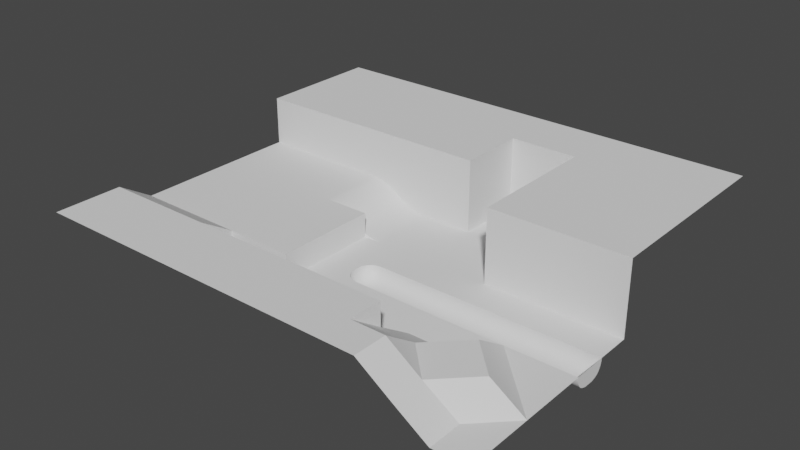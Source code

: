 # Source: TestArea.blend  (saved by Blender 3.6.13; exported with 4.5.12 LTS)
import bpy
from mathutils import Matrix  # noqa: F401  (used for matrix-valued properties, if any)

bpy.ops.wm.read_factory_settings(use_empty=True)
scene = bpy.context.scene
scene.name = 'Scene'

# ---- collections
col_collection = bpy.data.collections.new('Collection'); scene.collection.children.link(col_collection)

# ---- node groups
ng_auto_smooth = bpy.data.node_groups.new('Auto Smooth', 'GeometryNodeTree')
_s = ng_auto_smooth.interface.new_socket(name='Geometry', in_out='OUTPUT', socket_type='NodeSocketGeometry')
_s = ng_auto_smooth.interface.new_socket(name='Geometry', in_out='INPUT', socket_type='NodeSocketGeometry')
_s = ng_auto_smooth.interface.new_socket(name='Angle', in_out='INPUT', socket_type='NodeSocketFloat')
_s.subtype = 'ANGLE'
_s.min_value = 0.0
_s.max_value = 3.142
ng_auto_smooth.is_modifier = True
_N = ng_auto_smooth.nodes; _L = ng_auto_smooth.links
n0 = _N.new('NodeGroupOutput'); n0.name = 'Group Output'; n0.location = (480, -100)
n1 = _N.new('NodeGroupInput'); n1.name = 'Group Input'; n1.location = (-420, -300)
n2 = _N.new('NodeGroupInput'); n2.name = 'Group Input.001'; n2.location = (-60, -100)
n3 = _N.new('GeometryNodeSetShadeSmooth'); n3.name = 'Set Shade Smooth'; n3.location = (120, -100)
n3.domain = 'EDGE'
n4 = _N.new('GeometryNodeSetShadeSmooth'); n4.name = 'Set Shade Smooth.001'; n4.location = (300, -100)
n5 = _N.new('GeometryNodeInputMeshEdgeAngle'); n5.name = 'Edge Angle'; n5.location = (-420, -220)
n6 = _N.new('GeometryNodeInputEdgeSmooth'); n6.name = 'Is Edge Smooth'; n6.location = (-60, -160)
n7 = _N.new('GeometryNodeInputShadeSmooth'); n7.name = 'Is Face Smooth'; n7.location = (-240, -340)
n8 = _N.new('FunctionNodeBooleanMath'); n8.name = 'Boolean Math'; n8.location = (-60, -220)
n9 = _N.new('FunctionNodeCompare'); n9.name = 'Compare'; n9.location = (-240, -180)
n9.operation = 'LESS_EQUAL'
_L.new(n5.outputs[0], n9.inputs[0])
_L.new(n4.outputs[0], n0.inputs[0])
_L.new(n1.outputs[1], n9.inputs[1])
_L.new(n9.outputs[0], n8.inputs[0])
_L.new(n7.outputs[0], n8.inputs[1])
_L.new(n2.outputs[0], n3.inputs[0])
_L.new(n6.outputs[0], n3.inputs[1])
_L.new(n3.outputs[0], n4.inputs[0])
_L.new(n8.outputs[0], n3.inputs[2])
n0.is_active_output = True

# ---- world
world_world = bpy.data.worlds.new('World'); scene.world = world_world
world_world.use_nodes = True; world_world.node_tree.nodes.clear()
_N = world_world.node_tree.nodes; _L = world_world.node_tree.links
n0 = _N.new('ShaderNodeOutputWorld'); n0.name = 'World Output'; n0.location = (300, 300)
n1 = _N.new('ShaderNodeBackground'); n1.name = 'Background'; n1.location = (10, 300)
n1.inputs[0].default_value = (0.05088, 0.05088, 0.05088, 1.0)
_L.new(n1.outputs[0], n0.inputs[0])
n0.is_active_output = True
world_world.color = (0.05088, 0.05088, 0.05088)
world_world.use_sun_shadow = False
world_world.sun_shadow_jitter_overblur = 0.0

# ---- meshes
me_grid = bpy.data.meshes.new('Grid')
me_grid.from_pydata([(0.6, -1.2, 0.2698), (0.8, -1.2, 0.1321), (1.0, -1.2, 0.0), (1.2, -1.2, 0.0), (-0.6, -0.4, 0.1433), (-0.8, -0.4, 0.1433), (-0.4, -0.6, 0.1433), (-0.8, -0.6, 0.1433), (-0.6, -0.6, 0.1433), (0.6, -1.0, 0.2698), (0.8, -1.0, 0.1321), (1.0, -1.0, 0.0), (1.2, -1.0, 0.0), (-0.8, -0.8, 0.0), (-0.6, -0.8, 0.0), (-0.4, -0.8, 0.0), (-0.2, -0.8, 0.0), (0.0, -0.8, 0.0), (0.2, -0.8, 0.0), (0.4, -0.8, 0.1321), (0.6, -0.8, 0.1321), (0.8, -0.8, 0.1321), (1.0, -0.8, 0.1321), (1.2, -0.8, 0.0), (-0.8, -0.6, 0.0), (-0.6, -0.6, 0.0), (-0.4, -0.6, 0.0), (-0.2, -0.6, 0.0), (0.0, -0.6, 0.0), (0.2, -0.6, 0.0), (0.4, -0.6, 0.0), (0.6, -0.6, 0.0), (0.8, -0.6, 0.1321), (1.0, -0.6, 0.0), (1.2, -0.6, 0.0), (-0.8, 0.4, 0.4305), (-0.4, -0.4, 0.0), (0.0, -0.4, 0.0), (0.2, -0.4, 0.0), (0.4, -0.4, 0.0), (0.6, -0.4, 0.0), (0.8, -0.4, 0.0), (1.0, -0.4, 0.0), (1.2, -0.4, 0.0), (-0.6, 0.4, 0.4305), (-0.4, -0.2, 0.0), (0.0, -0.2, 0.0), (0.2, -0.2, 0.0), (0.4, -0.2, 0.0), (0.6, -0.2, 0.0), (0.8, -0.2, 0.0), (1.0, -0.2, 0.0), (1.2, -0.2, 0.0), (-0.8, 5.96e-08, 0.1433), (-0.2, 5.96e-08, 0.0), (0.0, 5.96e-08, 0.0), (0.2, 5.96e-08, 0.0), (0.4, 5.96e-08, 0.0), (0.6, 5.96e-08, 0.0), (0.8, 5.96e-08, 0.0), (1.0, 5.96e-08, 0.0), (1.2, 5.96e-08, 0.0), (-0.8, 0.2, 0.1433), (-0.2, 0.2, 0.0), (0.0, 0.2, 0.0), (0.2, 0.2, 0.0), (0.4, 0.2, 0.0), (-0.8, 0.4, 0.1433), (-0.2, 0.4, 0.0), (0.0, 0.4, 0.0), (0.2, 0.4, 0.0), (0.4, 0.4, 0.0), (0.0, 0.6, 0.0), (0.2, 0.6, 0.0), (0.4, 0.6, 0.0), (0.0, 0.8, 0.0), (0.2, 0.8, 0.0), (0.4, 0.8, 0.0), (-0.8, -1.0, 0.2698), (-0.8, -1.2, 0.2698), (-0.6, -1.2, 0.2698), (-0.6, -1.0, 0.2698), (-0.4, -1.2, 0.2698), (-0.4, -1.0, 0.2698), (-0.2, -1.2, 0.2698), (-0.2, -1.0, 0.2698), (0.0, -1.2, 0.2698), (0.0, -1.0, 0.2698), (0.2, -1.2, 0.2698), (0.2, -1.0, 0.2698), (0.4, -1.2, 0.2698), (0.4, -1.0, 0.2698), (-0.8, -0.8, 0.2698), (-0.6, -0.8, 0.2698), (-0.4, -0.8, 0.2698), (-0.2, -0.8, 0.2698), (0.0, -0.8, 0.2698), (0.2, -0.8, 0.2698), (0.4, -0.8, 0.2698), (-0.4, -0.4, 0.1433), (-0.8, -0.2, 0.1433), (-0.6, -0.2, 0.1433), (-0.4, -0.2, 0.1433), (-0.6754, 5.96e-08, 0.1433), (-0.6, 5.96e-08, 0.1433), (-0.4, 5.96e-08, 0.1433), (-0.4, 0.4, 0.4305), (-0.2, 0.4, 0.4305), (0.0, 0.4, 0.4305), (-0.8, 0.6, 0.4305), (-0.6, 0.6, 0.4305), (-0.4, 0.6, 0.4305), (-0.2, 0.6, 0.4305), (0.0, 0.6, 0.4305), (-0.8, 0.8, 0.4305), (-0.6, 0.8, 0.4305), (-0.4, 0.8, 0.4305), (-0.2, 0.8, 0.4305), (0.0, 0.8, 0.4305), (0.6, 5.96e-08, 0.4305), (0.4, 5.96e-08, 0.4305), (0.8, 5.96e-08, 0.4305), (1.0, 5.96e-08, 0.4305), (1.2, 5.96e-08, 0.4305), (0.4, 0.2, 0.4305), (0.6, 0.2, 0.4305), (0.8, 0.2, 0.4305), (1.0, 0.2, 0.4305), (1.2, 0.2, 0.4305), (0.4, 0.4, 0.4305), (0.6, 0.4, 0.4305), (0.8, 0.4, 0.4305), (1.0, 0.4, 0.4305), (1.2, 0.4, 0.4305), (0.4, 0.6, 0.4305), (0.6, 0.6, 0.4305), (0.8, 0.6, 0.4305), (1.0, 0.6, 0.4305), (1.2, 0.6, 0.4305), (0.4, 0.8, 0.4305), (0.6, 0.8, 0.4305), (0.8, 0.8, 0.4305), (1.0, 0.8, 0.4305), (1.2, 0.8, 0.4305), (1.2, -0.3269, -0.08853), (1.2, -0.4, -0.0154), (1.0, -0.3269, -0.08853), (1.0, -0.4, -0.0154), (0.8, -0.3269, -0.08853), (0.8, -0.4, -0.0154), (0.6, -0.3269, -0.08853), (0.6, -0.4, -0.0154), (0.4, -0.3269, -0.08853), (0.4, -0.4, -0.0154), (0.2, -0.3269, -0.08853), (0.2, -0.4, -0.0154), (0.0, -0.3269, -0.08853), (0.0, -0.4, -0.0154), (0.0, -0.2731, -0.08853), (0.0, -0.2, -0.0154), (0.2, -0.2731, -0.08853), (0.2, -0.2, -0.0154), (0.4, -0.2731, -0.08853), (0.4, -0.2, -0.0154), (0.6, -0.2731, -0.08853), (0.6, -0.2, -0.0154), (0.8, -0.2731, -0.08853), (0.8, -0.2, -0.0154), (1.0, -0.2731, -0.08853), (1.0, -0.2, -0.0154), (1.2, -0.2, -0.0154), (1.2, -0.2731, -0.08853), (-0.1138, -0.4, 0.0), (-0.2, -0.3138, 0.0), (-0.133, -0.3978, 0.0), (-0.1512, -0.3915, 0.0), (-0.1675, -0.3812, 0.0), (-0.1812, -0.3675, 0.0), (-0.1915, -0.3512, 0.0), (-0.1978, -0.333, 0.0), (-0.2, -0.2862, 0.0), (-0.1138, -0.2, 0.0), (-0.1978, -0.267, 0.0), (-0.1915, -0.2488, 0.0), (-0.1812, -0.2325, 0.0), (-0.1675, -0.2188, 0.0), (-0.1512, -0.2085, 0.0), (-0.133, -0.2022, 0.0), (-0.07217, -0.2731, -0.08853), (-0.1269, -0.2963, -0.08853), (-0.08434, -0.2737, -0.08853), (-0.0959, -0.2754, -0.08853), (-0.1063, -0.2782, -0.08853), (-0.1149, -0.2819, -0.08853), (-0.1214, -0.2862, -0.08853), (-0.1255, -0.2911, -0.08853), (-0.1138, -0.2, -0.0154), (-0.2, -0.2862, -0.0154), (-0.133, -0.2022, -0.0154), (-0.1512, -0.2085, -0.0154), (-0.1675, -0.2188, -0.0154), (-0.1812, -0.2325, -0.0154), (-0.1915, -0.2488, -0.0154), (-0.1978, -0.267, -0.0154), (-0.1269, -0.3037, -0.08853), (-0.07217, -0.3269, -0.08853), (-0.1255, -0.3089, -0.08853), (-0.1214, -0.3138, -0.08853), (-0.1149, -0.3181, -0.08853), (-0.1063, -0.3218, -0.08853), (-0.0959, -0.3246, -0.08853), (-0.08434, -0.3263, -0.08853), (-0.2, -0.3138, -0.0154), (-0.1138, -0.4, -0.0154), (-0.1978, -0.333, -0.0154), (-0.1915, -0.3512, -0.0154), (-0.1812, -0.3675, -0.0154), (-0.1675, -0.3812, -0.0154), (-0.1512, -0.3915, -0.0154), (-0.133, -0.3978, -0.0154), (-0.5246, 5.96e-08, 0.08928), (-0.5433, 5.96e-08, 0.1013), (-0.5648, 5.96e-08, 0.1127), (-0.5881, 5.96e-08, 0.1229), (-0.6119, 5.96e-08, 0.1315), (-0.6352, 5.96e-08, 0.1379), (-0.6567, 5.96e-08, 0.1419), (-0.5246, 0.2, 0.08928), (-0.6754, 0.2, 0.1433), (-0.5433, 0.2, 0.1013), (-0.5648, 0.2, 0.1127), (-0.5881, 0.2, 0.1229), (-0.6119, 0.2, 0.1315), (-0.6352, 0.2, 0.1379), (-0.6567, 0.2, 0.1419), (-0.6754, 0.4, 0.1433), (-0.5246, 0.4, 0.08928), (-0.6567, 0.4, 0.1419), (-0.6352, 0.4, 0.1379), (-0.6119, 0.4, 0.1315), (-0.5881, 0.4, 0.1229), (-0.5648, 0.4, 0.1127), (-0.5433, 0.4, 0.1013), (-0.2941, 5.96e-08, 0.0), (-0.466, 5.96e-08, 0.04728), (-0.4017, 5.96e-08, 0.0178), (-0.4, 5.96e-08, 0.0), (-0.3193, 5.96e-08, 0.001185), (-0.3466, 5.96e-08, 0.004682), (-0.3745, 5.96e-08, 0.01032), (-0.4269, 5.96e-08, 0.02677), (-0.4487, 5.96e-08, 0.03676), (-0.2941, 0.2, 0.0), (-0.466, 0.2, 0.04728), (-0.3193, 0.2, 0.001185), (-0.3466, 0.2, 0.004682), (-0.3745, 0.2, 0.01032), (-0.4017, 0.2, 0.0178), (-0.4269, 0.2, 0.02677), (-0.4487, 0.2, 0.03676), (-0.466, 0.4, 0.04728), (-0.2941, 0.4, 0.0), (-0.4487, 0.4, 0.03676), (-0.4269, 0.4, 0.02677), (-0.4017, 0.4, 0.0178), (-0.3745, 0.4, 0.01032), (-0.3466, 0.4, 0.004682), (-0.3193, 0.4, 0.001185), (-0.2, -0.2, 0.0), (-0.2, -0.4, 0.0), (-0.8, 1.144, 0.4305), (-0.6, 1.144, 0.4305), (-0.4, 1.144, 0.4305), (-0.2, 1.144, 0.4305), (0.0, 1.144, 0.4305), (0.4, 1.144, 0.4305), (0.6, 1.144, 0.4305), (0.8, 1.144, 0.4305), (1.0, 1.144, 0.4305), (1.2, 1.144, 0.4305), (-1.46, 0.4, 0.4305), (-1.46, 0.6, 0.4305), (-1.46, 0.8, 0.4305), (-1.46, 1.144, 0.4305), (-1.46, 0.4, 0.1433), (-1.46, -0.6, 0.1433), (-1.46, -1.0, 0.2698), (-1.46, -1.2, 0.2698), (-1.46, -0.8, 0.2698), (-0.8, -0.8, 0.1433), (1.2, -0.3817, -0.0605), (1.2, -0.3933, -0.0403), (1.0, -0.3817, -0.0605), (1.0, -0.3933, -0.0403), (0.8, -0.3817, -0.0605), (0.8, -0.3933, -0.0403), (0.6, -0.3817, -0.0605), (0.6, -0.3933, -0.0403), (0.4, -0.3817, -0.0605), (0.4, -0.3933, -0.0403), (0.2, -0.3817, -0.0605), (0.2, -0.3933, -0.0403), (0.0, -0.3817, -0.0605), (0.0, -0.3933, -0.0403), (0.0, -0.2067, -0.0403), (0.0, -0.2183, -0.0605), (0.2, -0.2183, -0.0605), (0.2, -0.2067, -0.0403), (0.4, -0.2183, -0.0605), (0.4, -0.2067, -0.0403), (0.6, -0.2183, -0.0605), (0.6, -0.2067, -0.0403), (0.8, -0.2183, -0.0605), (0.8, -0.2067, -0.0403), (1.0, -0.2183, -0.0605), (1.0, -0.2067, -0.0403), (1.2, -0.2067, -0.0403), (1.2, -0.2183, -0.0605), (-0.1033, -0.2183, -0.0605), (-0.11, -0.2067, -0.0403), (-0.1933, -0.2871, -0.0403), (-0.1817, -0.2887, -0.0605), (-0.1285, -0.2087, -0.0403), (-0.1208, -0.2201, -0.0605), (-0.1461, -0.2146, -0.0403), (-0.1373, -0.2253, -0.0605), (-0.1619, -0.2242, -0.0403), (-0.1522, -0.2337, -0.0605), (-0.1751, -0.237, -0.0403), (-0.1646, -0.2448, -0.0605), (-0.1851, -0.2522, -0.0403), (-0.1739, -0.2582, -0.0605), (-0.1912, -0.2692, -0.0403), (-0.1797, -0.2731, -0.0605), (-0.1817, -0.3113, -0.0605), (-0.1933, -0.3129, -0.0403), (-0.11, -0.3933, -0.0403), (-0.1033, -0.3817, -0.0605), (-0.1797, -0.3269, -0.0605), (-0.1912, -0.3308, -0.0403), (-0.1739, -0.3418, -0.0605), (-0.1851, -0.3478, -0.0403), (-0.1646, -0.3552, -0.0605), (-0.1751, -0.363, -0.0403), (-0.1522, -0.3663, -0.0605), (-0.1619, -0.3758, -0.0403), (-0.1373, -0.3747, -0.0605), (-0.1461, -0.3854, -0.0403), (-0.1208, -0.3799, -0.0605), (-0.1285, -0.3913, -0.0403), (1.2, -0.351, -0.08206), (1.2, -0.3696, -0.07253), (1.0, -0.351, -0.08206), (1.0, -0.3696, -0.07253), (0.8, -0.351, -0.08206), (0.8, -0.3696, -0.07253), (0.6, -0.351, -0.08206), (0.6, -0.3696, -0.07253), (0.4, -0.351, -0.08206), (0.4, -0.3696, -0.07253), (0.2, -0.351, -0.08206), (0.2, -0.3696, -0.07253), (0.0, -0.351, -0.08206), (0.0, -0.3696, -0.07253), (0.0, -0.2304, -0.07253), (0.0, -0.249, -0.08206), (0.2, -0.249, -0.08206), (0.2, -0.2304, -0.07253), (0.4, -0.249, -0.08206), (0.4, -0.2304, -0.07253), (0.6, -0.249, -0.08206), (0.6, -0.2304, -0.07253), (0.8, -0.249, -0.08206), (0.8, -0.2304, -0.07253), (1.0, -0.249, -0.08206), (1.0, -0.2304, -0.07253), (1.2, -0.2304, -0.07253), (1.2, -0.249, -0.08206), (-0.0859, -0.249, -0.08206), (-0.0965, -0.2304, -0.07253), (-0.1696, -0.2904, -0.07253), (-0.151, -0.293, -0.08206), (-0.1128, -0.2319, -0.07253), (-0.1004, -0.2501, -0.08206), (-0.1282, -0.2363, -0.07253), (-0.1141, -0.2534, -0.08206), (-0.1421, -0.2435, -0.07253), (-0.1265, -0.2586, -0.08206), (-0.1537, -0.253, -0.07253), (-0.1368, -0.2656, -0.08206), (-0.1624, -0.2644, -0.07253), (-0.1446, -0.2739, -0.08206), (-0.1678, -0.277, -0.07253), (-0.1494, -0.2832, -0.08206), (-0.151, -0.307, -0.08206), (-0.1696, -0.3096, -0.07253), (-0.0965, -0.3696, -0.07253), (-0.0859, -0.351, -0.08206), (-0.1494, -0.3168, -0.08206), (-0.1678, -0.323, -0.07253), (-0.1446, -0.3261, -0.08206), (-0.1624, -0.3356, -0.07253), (-0.1368, -0.3344, -0.08206), (-0.1537, -0.347, -0.07253), (-0.1265, -0.3414, -0.08206), (-0.1421, -0.3565, -0.07253), (-0.1141, -0.3466, -0.08206), (-0.1282, -0.3637, -0.07253), (-0.1004, -0.3499, -0.08206), (-0.1128, -0.3681, -0.07253)], [], [(18, 17, 96, 97), (14, 13, 289, 92, 93), (226, 103, 104, 224, 225), (17, 16, 95, 96), (90, 0, 9, 91), (0, 1, 10, 9), (1, 2, 11, 10), (2, 3, 12, 11), (16, 15, 94, 95), (91, 9, 20, 19), (21, 20, 10), (10, 11, 22), (11, 12, 23), (13, 14, 25, 24), (14, 15, 26, 25), (15, 16, 27, 26), (16, 17, 28, 27), (17, 18, 29, 28), (18, 19, 30), (19, 20, 31, 30), (20, 21, 32), (22, 33, 32), (23, 34, 33), (36, 45, 102, 99), (172, 37, 157, 213), (45, 268, 54, 243, 246), (28, 29, 38, 37), (29, 30, 39, 38), (30, 31, 40, 39), (31, 32, 41), (33, 42, 41), (33, 34, 43, 42), (25, 26, 6, 8), (180, 173, 212, 197), (269, 173, 180, 268, 45, 36), (52, 51, 169, 170), (48, 47, 161, 163), (150, 148, 166, 164), (47, 46, 159, 161), (51, 50, 167, 169), (45, 246, 245, 105, 102), (26, 36, 99, 6), (46, 181, 196, 159), (395, 380, 321, 334), (46, 47, 56, 55), (47, 48, 57, 56), (48, 49, 58, 57), (49, 50, 59, 58), (50, 51, 60, 59), (51, 52, 61, 60), (62, 228, 235, 67), (53, 103, 228, 62), (220, 244, 253, 227), (54, 55, 64, 63), (55, 56, 65, 64), (56, 57, 66, 65), (71, 66, 124, 129), (58, 59, 121, 119), (227, 253, 260, 236), (63, 64, 69, 68), (64, 65, 70, 69), (65, 66, 71, 70), (74, 71, 129, 134), (72, 75, 118, 113), (249, 245, 246, 243, 247, 248), (69, 70, 73, 72), (70, 71, 74, 73), (57, 58, 119, 120), (77, 74, 134, 139), (60, 61, 123, 122), (68, 69, 108, 107), (69, 72, 113, 108), (105, 245, 250, 251, 244, 220, 221, 222, 223, 224, 104), (72, 73, 76, 75), (73, 74, 77, 76), (59, 60, 122, 121), (66, 57, 120, 124), (79, 80, 81, 78), (80, 82, 83, 81), (82, 84, 85, 83), (84, 86, 87, 85), (86, 88, 89, 87), (88, 90, 91, 89), (78, 81, 93, 92), (81, 83, 94, 93), (83, 85, 95, 94), (85, 87, 96, 95), (87, 89, 97, 96), (89, 91, 98, 97), (91, 19, 98), (15, 14, 93, 94), (19, 18, 97, 98), (7, 8, 4, 5), (8, 6, 99, 4), (5, 4, 101, 100), (4, 99, 102, 101), (100, 101, 104, 103, 53), (101, 102, 105, 104), (24, 25, 8, 7), (35, 44, 110, 109), (44, 106, 111, 110), (106, 107, 112, 111), (107, 108, 113, 112), (109, 110, 115, 114), (110, 111, 116, 115), (111, 112, 117, 116), (112, 113, 118, 117), (29, 18, 30), (21, 22, 32), (20, 9, 10), (21, 10, 22), (31, 20, 32), (32, 33, 41), (22, 23, 33), (22, 11, 23), (40, 31, 41), (120, 119, 125, 124), (119, 121, 126, 125), (121, 122, 127, 126), (122, 123, 128, 127), (124, 125, 130, 129), (125, 126, 131, 130), (126, 127, 132, 131), (127, 128, 133, 132), (129, 130, 135, 134), (130, 131, 136, 135), (131, 132, 137, 136), (132, 133, 138, 137), (134, 135, 140, 139), (135, 136, 141, 140), (136, 137, 142, 141), (137, 138, 143, 142), (37, 38, 155, 157), (156, 154, 160, 158), (38, 39, 153, 155), (39, 40, 151, 153), (40, 41, 149, 151), (41, 42, 147, 149), (148, 146, 168, 166), (49, 48, 163, 165), (365, 378, 188, 158), (154, 152, 162, 160), (146, 144, 171, 168), (50, 49, 165, 167), (152, 150, 164, 162), (42, 43, 145, 147), (305, 318, 379, 364), (159, 196, 319, 304), (191, 385, 387, 192), (351, 353, 292, 290), (291, 293, 147, 145), (148, 150, 356, 354), (353, 355, 294, 292), (293, 295, 149, 147), (150, 152, 358, 356), (355, 357, 296, 294), (295, 297, 151, 149), (152, 154, 360, 358), (357, 359, 298, 296), (297, 299, 153, 151), (154, 156, 362, 360), (359, 361, 300, 298), (299, 301, 155, 153), (156, 205, 397, 362), (361, 363, 302, 300), (301, 303, 157, 155), (366, 365, 158, 160), (161, 159, 304, 307), (303, 336, 213, 157), (190, 383, 385, 191), (363, 396, 337, 302), (204, 206, 207, 208, 209, 210, 211, 205, 156, 158, 188, 190, 191, 192, 193, 194, 195, 189), (368, 366, 160, 162), (163, 161, 307, 309), (306, 305, 364, 367), (370, 368, 162, 164), (165, 163, 309, 311), (308, 306, 367, 369), (372, 370, 164, 166), (167, 165, 311, 313), (310, 308, 369, 371), (374, 372, 166, 168), (169, 167, 313, 315), (312, 310, 371, 373), (377, 374, 168, 171), (170, 169, 315, 316), (314, 312, 373, 375), (188, 378, 383, 190), (392, 333, 321, 380), (317, 314, 375, 376), (243, 54, 63, 252), (340, 401, 399, 338), (348, 409, 407, 346), (346, 407, 405, 344), (344, 405, 403, 342), (342, 403, 401, 340), (337, 396, 409, 348), (379, 318, 323, 382), (382, 323, 325, 384), (384, 325, 327, 386), (386, 327, 329, 388), (388, 329, 331, 390), (390, 331, 333, 392), (204, 189, 381, 394), (215, 341, 339, 214), (219, 349, 347, 218), (218, 347, 345, 217), (217, 345, 343, 216), (216, 343, 341, 215), (213, 336, 349, 219), (319, 196, 198, 322), (322, 198, 199, 324), (324, 199, 200, 326), (326, 200, 201, 328), (328, 201, 202, 330), (330, 202, 203, 332), (335, 320, 197, 212), (397, 205, 211, 408), (408, 211, 210, 406), (406, 210, 209, 404), (404, 209, 208, 402), (402, 208, 207, 400), (400, 207, 206, 398), (398, 206, 204, 394), (332, 203, 197, 320), (192, 387, 389, 193), (193, 389, 391, 194), (194, 391, 393, 195), (338, 399, 395, 334), (214, 339, 335, 212), (195, 393, 381, 189), (196, 181, 187, 198), (198, 187, 186, 199), (199, 186, 185, 200), (200, 185, 184, 201), (201, 184, 183, 202), (202, 183, 182, 203), (203, 182, 180, 197), (172, 213, 219, 174), (174, 219, 218, 175), (175, 218, 217, 176), (176, 217, 216, 177), (177, 216, 215, 178), (178, 215, 214, 179), (179, 214, 212, 173), (220, 227, 229, 221), (221, 229, 230, 222), (222, 230, 231, 223), (223, 231, 232, 224), (224, 232, 233, 225), (225, 233, 234, 226), (226, 234, 228, 103), (227, 236, 242, 229), (229, 242, 241, 230), (230, 241, 240, 231), (231, 240, 239, 232), (232, 239, 238, 233), (233, 238, 237, 234), (234, 237, 235, 228), (252, 63, 68, 261), (241, 242, 236, 260, 262, 263, 264, 265, 266, 267, 261, 68, 107, 106, 44, 35, 67, 235, 237, 238, 239, 240), (243, 252, 254, 247), (247, 254, 255, 248), (248, 255, 256, 249), (249, 256, 257, 245), (245, 257, 258, 250), (250, 258, 259, 251), (251, 259, 253, 244), (252, 261, 267, 254), (254, 267, 266, 255), (255, 266, 265, 256), (256, 265, 264, 257), (257, 264, 263, 258), (258, 263, 262, 259), (259, 262, 260, 253), (172, 174, 175, 176, 177, 178, 179, 173, 269), (268, 181, 46, 55, 54), (27, 28, 37, 172, 269), (180, 182, 183, 184, 185, 186, 187, 181, 268), (27, 269, 36, 26), (146, 148, 354, 352), (139, 118, 75, 76, 77), (139, 140, 276, 275), (141, 142, 278, 277), (115, 116, 272, 271), (117, 118, 274, 273), (140, 141, 277, 276), (114, 115, 271, 270), (142, 143, 279, 278), (116, 117, 273, 272), (118, 139, 275, 274), (114, 270, 283, 282), (109, 114, 282, 281), (35, 109, 281, 280), (284, 67, 35, 280), (100, 53, 62, 67, 284, 285, 7, 5), (92, 289, 7), (78, 92, 288, 286), (79, 78, 286, 287), (285, 288, 92, 7), (7, 289, 13, 24), (293, 291, 290, 292), (295, 293, 292, 294), (297, 295, 294, 296), (299, 297, 296, 298), (301, 299, 298, 300), (303, 301, 300, 302), (305, 306, 307, 304), (306, 308, 309, 307), (308, 310, 311, 309), (310, 312, 313, 311), (312, 314, 315, 313), (314, 317, 316, 315), (349, 336, 337, 348), (347, 349, 348, 346), (345, 347, 346, 344), (343, 345, 344, 342), (341, 343, 342, 340), (339, 341, 340, 338), (335, 339, 338, 334), (319, 322, 323, 318), (322, 324, 325, 323), (324, 326, 327, 325), (326, 328, 329, 327), (328, 330, 331, 329), (330, 332, 333, 331), (332, 320, 321, 333), (318, 305, 304, 319), (334, 321, 320, 335), (302, 337, 336, 303), (144, 146, 352, 350), (353, 351, 350, 352), (355, 353, 352, 354), (357, 355, 354, 356), (359, 357, 356, 358), (361, 359, 358, 360), (363, 361, 360, 362), (365, 366, 367, 364), (366, 368, 369, 367), (368, 370, 371, 369), (370, 372, 373, 371), (372, 374, 375, 373), (374, 377, 376, 375), (409, 396, 397, 408), (407, 409, 408, 406), (405, 407, 406, 404), (403, 405, 404, 402), (401, 403, 402, 400), (399, 401, 400, 398), (395, 399, 398, 394), (379, 382, 383, 378), (382, 384, 385, 383), (384, 386, 387, 385), (386, 388, 389, 387), (388, 390, 391, 389), (390, 392, 393, 391), (392, 380, 381, 393), (380, 395, 394, 381), (364, 379, 378, 365), (396, 363, 362, 397), (145, 43, 52, 170, 316, 317, 376, 377, 171, 144, 350, 351, 290, 291)])
me_grid.polygons.foreach_set('use_smooth', [True] * 361)
_uv = me_grid.uv_layers.new(name='UVMap')
_uv.uv.foreach_set('vector', [0.5, 0.2, 0.4, 0.2, 0.4, 0.2, 0.5, 0.2, 0.1, 0.2, 0.0, 0.2, 0.0, 0.2, 0.0, 0.2, 0.1, 0.2, 0.07165, 0.6, 0.06224, 0.6, 0.1, 0.6, 0.09403, 0.6, 0.0824, 0.6, 0.4, 0.2, 0.3, 0.2, 0.3, 0.2, 0.4, 0.2, 0.6, 0.0, 0.7, 0.0, 0.7, 0.1, 0.6, 0.1, 0.7, 0.0, 0.8, 0.0, 0.8, 0.1, 0.7, 0.1, 0.8, 0.0, 0.9, 0.0, 0.9, 0.1, 0.8, 0.1, 0.9, 0.0, 1.0, 0.0, 1.0, 0.1, 0.9, 0.1, 0.3, 0.2, 0.2, 0.2, 0.2, 0.2, 0.3, 0.2, 0.6, 0.1, 0.7, 0.1, 0.7, 0.2, 0.6, 0.2, 0.8, 0.2, 0.7, 0.2, 0.8, 0.1, 0.8, 0.1, 0.9, 0.1, 0.9, 0.2, 0.9, 0.1, 1.0, 0.1, 1.0, 0.2, 0.0, 0.2, 0.1, 0.2, 0.1, 0.3, 0.0, 0.3, 0.1, 0.2, 0.2, 0.2, 0.2, 0.3, 0.1, 0.3, 0.2, 0.2, 0.3, 0.2, 0.3, 0.3, 0.2, 0.3, 0.3, 0.2, 0.4, 0.2, 0.4, 0.3, 0.3, 0.3, 0.4, 0.2, 0.5, 0.2, 0.5, 0.3, 0.4, 0.3, 0.5, 0.2, 0.6, 0.2, 0.6, 0.3, 0.6, 0.2, 0.7, 0.2, 0.7, 0.3, 0.6, 0.3, 0.7, 0.2, 0.8, 0.2, 0.8, 0.3, 0.9, 0.2, 0.9, 0.3, 0.8, 0.3, 1.0, 0.2, 1.0, 0.3, 0.9, 0.3, 0.2, 0.4, 0.2, 0.5, 0.2, 0.5, 0.2, 0.4, 0.3431, 0.4, 0.4, 0.4, 0.4, 0.4, 0.3431, 0.4, 0.2, 0.5, 0.3, 0.5, 0.3, 0.6, 0.253, 0.6, 0.2, 0.547, 0.4, 0.3, 0.5, 0.3, 0.5, 0.4, 0.4, 0.4, 0.5, 0.3, 0.6, 0.3, 0.6, 0.4, 0.5, 0.4, 0.6, 0.3, 0.7, 0.3, 0.7, 0.4, 0.6, 0.4, 0.7, 0.3, 0.8, 0.3, 0.8, 0.4, 0.9, 0.3, 0.9, 0.4, 0.8, 0.4, 0.9, 0.3, 1.0, 0.3, 1.0, 0.4, 0.9, 0.4, 0.1, 0.3, 0.2, 0.3, 0.2, 0.3, 0.1, 0.3, 0.3, 0.4569, 0.3, 0.4431, 0.3, 0.4431, 0.3, 0.4569, 0.3, 0.3784, 0.3, 0.4431, 0.3, 0.4569, 0.3, 0.5, 0.2, 0.5, 0.2, 0.4, 1.0, 0.5, 0.9, 0.5, 0.9, 0.5, 1.0, 0.5, 0.6, 0.5, 0.5, 0.5, 0.5, 0.5, 0.6, 0.5, 0.7, 0.4366, 0.8, 0.4366, 0.8, 0.4634, 0.7, 0.4634, 0.5, 0.5, 0.4, 0.5, 0.4, 0.5, 0.5, 0.5, 0.9, 0.5, 0.8, 0.5, 0.8, 0.5, 0.9, 0.5, 0.2, 0.5, 0.2, 0.547, 0.1952, 0.6, 0.2, 0.6, 0.2, 0.5, 0.2, 0.3, 0.2, 0.4, 0.2, 0.4, 0.2, 0.3, 0.4, 0.5, 0.3431, 0.5, 0.3431, 0.5, 0.4, 0.5, 0.3146, 0.4451, 0.3146, 0.4549, 0.3075, 0.4559, 0.3075, 0.4441, 0.4, 0.5, 0.5, 0.5, 0.5, 0.6, 0.4, 0.6, 0.5, 0.5, 0.6, 0.5, 0.6, 0.6, 0.5, 0.6, 0.6, 0.5, 0.7, 0.5, 0.7, 0.6, 0.6, 0.6, 0.7, 0.5, 0.8, 0.5, 0.8, 0.6, 0.7, 0.6, 0.8, 0.5, 0.9, 0.5, 0.9, 0.6, 0.8, 0.6, 0.9, 0.5, 1.0, 0.5, 1.0, 0.6, 0.9, 0.6, 0.0, 0.7, 0.06232, 0.7, 0.06232, 0.8, 0.0, 0.8, 0.0, 0.6, 0.06232, 0.6, 0.06232, 0.7, 0.0, 0.7, 0.1377, 0.6, 0.167, 0.6, 0.167, 0.7, 0.1377, 0.7, 0.3, 0.6, 0.4, 0.6, 0.4, 0.7, 0.3, 0.7, 0.4, 0.6, 0.5, 0.6, 0.5, 0.7, 0.4, 0.7, 0.5, 0.6, 0.6, 0.6, 0.6, 0.7, 0.5, 0.7, 0.6, 0.8, 0.6, 0.7, 0.6, 0.7, 0.6, 0.8, 0.7, 0.6, 0.8, 0.6, 0.8, 0.6, 0.7, 0.6, 0.1377, 0.7, 0.167, 0.7, 0.167, 0.8, 0.1377, 0.8, 0.3, 0.7, 0.4, 0.7, 0.4, 0.8, 0.3, 0.8, 0.4, 0.7, 0.5, 0.7, 0.5, 0.8, 0.4, 0.8, 0.5, 0.7, 0.6, 0.7, 0.6, 0.8, 0.5, 0.8, 0.6, 0.9, 0.6, 0.8, 0.6, 0.8, 0.6, 0.9, 0.4, 0.9, 0.4, 1.0, 0.4, 1.0, 0.4, 0.9, 0.2127, 0.6, 0.1952, 0.6, 0.2, 0.547, 0.253, 0.6, 0.2403, 0.6, 0.2267, 0.6, 0.4, 0.8, 0.5, 0.8, 0.5, 0.9, 0.4, 0.9, 0.5, 0.8, 0.6, 0.8, 0.6, 0.9, 0.5, 0.9, 0.6, 0.6, 0.7, 0.6, 0.7, 0.6, 0.6, 0.6, 0.6, 1.0, 0.6, 0.9, 0.6, 0.9, 0.6, 1.0, 0.9, 0.6, 1.0, 0.6, 1.0, 0.6, 0.9, 0.6, 0.3, 0.8, 0.4, 0.8, 0.4, 0.8, 0.3, 0.8, 0.4, 0.8, 0.4, 0.9, 0.4, 0.9, 0.4, 0.8, 0.2, 0.6, 0.1952, 0.6, 0.1848, 0.6, 0.1752, 0.6, 0.167, 0.6, 0.1377, 0.6, 0.1287, 0.6, 0.1189, 0.6, 0.1088, 0.6, 0.09403, 0.6, 0.1, 0.6, 0.4, 0.9, 0.5, 0.9, 0.5, 1.0, 0.4, 1.0, 0.5, 0.9, 0.6, 0.9, 0.6, 1.0, 0.5, 1.0, 0.8, 0.6, 0.9, 0.6, 0.9, 0.6, 0.8, 0.6, 0.6, 0.7, 0.6, 0.6, 0.6, 0.6, 0.6, 0.7, 0.0, 0.0, 0.1, 0.0, 0.1, 0.1, 0.0, 0.1, 0.1, 0.0, 0.2, 0.0, 0.2, 0.1, 0.1, 0.1, 0.2, 0.0, 0.3, 0.0, 0.3, 0.1, 0.2, 0.1, 0.3, 0.0, 0.4, 0.0, 0.4, 0.1, 0.3, 0.1, 0.4, 0.0, 0.5, 0.0, 0.5, 0.1, 0.4, 0.1, 0.5, 0.0, 0.6, 0.0, 0.6, 0.1, 0.5, 0.1, 0.0, 0.1, 0.1, 0.1, 0.1, 0.2, 0.0, 0.2, 0.1, 0.1, 0.2, 0.1, 0.2, 0.2, 0.1, 0.2, 0.2, 0.1, 0.3, 0.1, 0.3, 0.2, 0.2, 0.2, 0.3, 0.1, 0.4, 0.1, 0.4, 0.2, 0.3, 0.2, 0.4, 0.1, 0.5, 0.1, 0.5, 0.2, 0.4, 0.2, 0.5, 0.1, 0.6, 0.1, 0.6, 0.2, 0.5, 0.2, 0.6, 0.1, 0.6, 0.2, 0.6, 0.2, 0.2, 0.2, 0.1, 0.2, 0.1, 0.2, 0.2, 0.2, 0.6, 0.2, 0.5, 0.2, 0.5, 0.2, 0.6, 0.2, 0.0, 0.3, 0.1, 0.3, 0.1, 0.4, 0.0, 0.4, 0.1, 0.3, 0.2, 0.3, 0.2, 0.4, 0.1, 0.4, 0.0, 0.4, 0.1, 0.4, 0.1, 0.5, 0.0, 0.5, 0.1, 0.4, 0.2, 0.4, 0.2, 0.5, 0.1, 0.5, 0.0, 0.5, 0.1, 0.5, 0.1, 0.6, 0.06224, 0.6, 0.0, 0.6, 0.1, 0.5, 0.2, 0.5, 0.2, 0.6, 0.1, 0.6, 0.0, 0.3, 0.1, 0.3, 0.1, 0.3, 0.0, 0.3, 0.0, 0.8, 0.1, 0.8, 0.1, 0.9, 0.0, 0.9, 0.1, 0.8, 0.2, 0.8, 0.2, 0.9, 0.1, 0.9, 0.2, 0.8, 0.3, 0.8, 0.3, 0.9, 0.2, 0.9, 0.3, 0.8, 0.4, 0.8, 0.4, 0.9, 0.3, 0.9, 0.0, 0.9, 0.1, 0.9, 0.1, 1.0, 0.0, 1.0, 0.1, 0.9, 0.2, 0.9, 0.2, 1.0, 0.1, 1.0, 0.2, 0.9, 0.3, 0.9, 0.3, 1.0, 0.2, 1.0, 0.3, 0.9, 0.4, 0.9, 0.4, 1.0, 0.3, 1.0, 0.5, 0.3, 0.5, 0.2, 0.6, 0.3, 0.8, 0.2, 0.9, 0.2, 0.8, 0.3, 0.7, 0.2, 0.7, 0.1, 0.8, 0.1, 0.8, 0.2, 0.8, 0.1, 0.9, 0.2, 0.7, 0.3, 0.7, 0.2, 0.8, 0.3, 0.8, 0.3, 0.9, 0.3, 0.8, 0.4, 0.9, 0.2, 1.0, 0.2, 0.9, 0.3, 0.9, 0.2, 0.9, 0.1, 1.0, 0.2, 0.7, 0.4, 0.7, 0.3, 0.8, 0.4, 0.6, 0.6, 0.7, 0.6, 0.7, 0.7, 0.6, 0.7, 0.7, 0.6, 0.8, 0.6, 0.8, 0.7, 0.7, 0.7, 0.8, 0.6, 0.9, 0.6, 0.9, 0.7, 0.8, 0.7, 0.9, 0.6, 1.0, 0.6, 1.0, 0.7, 0.9, 0.7, 0.6, 0.7, 0.7, 0.7, 0.7, 0.8, 0.6, 0.8, 0.7, 0.7, 0.8, 0.7, 0.8, 0.8, 0.7, 0.8, 0.8, 0.7, 0.9, 0.7, 0.9, 0.8, 0.8, 0.8, 0.9, 0.7, 1.0, 0.7, 1.0, 0.8, 0.9, 0.8, 0.6, 0.8, 0.7, 0.8, 0.7, 0.9, 0.6, 0.9, 0.7, 0.8, 0.8, 0.8, 0.8, 0.9, 0.7, 0.9, 0.8, 0.8, 0.9, 0.8, 0.9, 0.9, 0.8, 0.9, 0.9, 0.8, 1.0, 0.8, 1.0, 0.9, 0.9, 0.9, 0.6, 0.9, 0.7, 0.9, 0.7, 1.0, 0.6, 1.0, 0.7, 0.9, 0.8, 0.9, 0.8, 1.0, 0.7, 1.0, 0.8, 0.9, 0.9, 0.9, 0.9, 1.0, 0.8, 1.0, 0.9, 0.9, 1.0, 0.9, 1.0, 1.0, 0.9, 1.0, 0.4, 0.4, 0.5, 0.4, 0.5, 0.4, 0.4, 0.4, 0.4, 0.4366, 0.5, 0.4366, 0.5, 0.4634, 0.4, 0.4634, 0.5, 0.4, 0.6, 0.4, 0.6, 0.4, 0.5, 0.4, 0.6, 0.4, 0.7, 0.4, 0.7, 0.4, 0.6, 0.4, 0.7, 0.4, 0.8, 0.4, 0.8, 0.4, 0.7, 0.4, 0.8, 0.4, 0.9, 0.4, 0.9, 0.4, 0.8, 0.4, 0.8, 0.4366, 0.9, 0.4366, 0.9, 0.4634, 0.8, 0.4634, 0.7, 0.5, 0.6, 0.5, 0.6, 0.5, 0.7, 0.5, 0.4, 0.4755, 0.357, 0.4755, 0.3639, 0.4634, 0.4, 0.4634, 0.5, 0.4366, 0.6, 0.4366, 0.6, 0.4634, 0.5, 0.4634, 0.9, 0.4366, 1.0, 0.4366, 1.0, 0.4634, 0.9, 0.4634, 0.8, 0.5, 0.7, 0.5, 0.7, 0.5, 0.8, 0.5, 0.6, 0.4366, 0.7, 0.4366, 0.7, 0.4634, 0.6, 0.4634, 0.9, 0.4, 1.0, 0.4, 1.0, 0.4, 0.9, 0.4, 0.4, 0.4942, 0.3474, 0.4932, 0.3514, 0.4856, 0.4, 0.486, 0.4, 0.5, 0.3431, 0.5, 0.3441, 0.4991, 0.4, 0.5, 0.352, 0.4623, 0.343, 0.4737, 0.3369, 0.4716, 0.3469, 0.461, 1.0, 0.414, 0.9, 0.414, 0.9, 0.4058, 1.0, 0.4058, 1.0, 0.4, 0.9, 0.4, 0.9, 0.4, 1.0, 0.4, 0.8, 0.4366, 0.7, 0.4366, 0.7, 0.4245, 0.8, 0.4245, 0.9, 0.414, 0.8, 0.414, 0.8, 0.4058, 0.9, 0.4058, 0.9, 0.4, 0.8, 0.4, 0.8, 0.4, 0.9, 0.4, 0.7, 0.4366, 0.6, 0.4366, 0.6, 0.4245, 0.7, 0.4245, 0.8, 0.414, 0.7, 0.414, 0.7, 0.4058, 0.8, 0.4058, 0.8, 0.4, 0.7, 0.4, 0.7, 0.4, 0.8, 0.4, 0.6, 0.4366, 0.5, 0.4366, 0.5, 0.4245, 0.6, 0.4245, 0.7, 0.414, 0.6, 0.414, 0.6, 0.4058, 0.7, 0.4058, 0.7, 0.4, 0.6, 0.4, 0.6, 0.4, 0.7, 0.4, 0.5, 0.4366, 0.4, 0.4366, 0.4, 0.4245, 0.5, 0.4245, 0.6, 0.414, 0.5, 0.414, 0.5, 0.4058, 0.6, 0.4058, 0.6, 0.4, 0.5, 0.4, 0.5, 0.4, 0.6, 0.4, 0.4, 0.4366, 0.3639, 0.4366, 0.357, 0.4245, 0.4, 0.4245, 0.5, 0.414, 0.4, 0.414, 0.4, 0.4058, 0.5, 0.4058, 0.5, 0.4, 0.4, 0.4, 0.4, 0.4, 0.5, 0.4, 0.5, 0.4755, 0.4, 0.4755, 0.4, 0.4634, 0.5, 0.4634, 0.5, 0.5, 0.4, 0.5, 0.4, 0.5, 0.5, 0.5, 0.4, 0.4, 0.3441, 0.4009, 0.3431, 0.4, 0.4, 0.4, 0.3578, 0.4632, 0.3498, 0.4751, 0.343, 0.4737, 0.352, 0.4623, 0.4, 0.414, 0.3514, 0.4144, 0.3474, 0.4068, 0.4, 0.4058, 0.3366, 0.4481, 0.3372, 0.4456, 0.3392, 0.4431, 0.3423, 0.4409, 0.3469, 0.439, 0.352, 0.4377, 0.3578, 0.4368, 0.3639, 0.4366, 0.4, 0.4366, 0.4, 0.4634, 0.3639, 0.4634, 0.3578, 0.4632, 0.352, 0.4623, 0.3469, 0.461, 0.3423, 0.4591, 0.3392, 0.4569, 0.3372, 0.4544, 0.3366, 0.4519, 0.6, 0.4755, 0.5, 0.4755, 0.5, 0.4634, 0.6, 0.4634, 0.6, 0.5, 0.5, 0.5, 0.5, 0.5, 0.6, 0.5, 0.5, 0.4942, 0.4, 0.4942, 0.4, 0.486, 0.5, 0.486, 0.7, 0.4755, 0.6, 0.4755, 0.6, 0.4634, 0.7, 0.4634, 0.7, 0.5, 0.6, 0.5, 0.6, 0.5, 0.7, 0.5, 0.6, 0.4942, 0.5, 0.4942, 0.5, 0.486, 0.6, 0.486, 0.8, 0.4755, 0.7, 0.4755, 0.7, 0.4634, 0.8, 0.4634, 0.8, 0.5, 0.7, 0.5, 0.7, 0.5, 0.8, 0.5, 0.7, 0.4942, 0.6, 0.4942, 0.6, 0.486, 0.7, 0.486, 0.9, 0.4755, 0.8, 0.4755, 0.8, 0.4634, 0.9, 0.4634, 0.9, 0.5, 0.8, 0.5, 0.8, 0.5, 0.9, 0.5, 0.8, 0.4942, 0.7, 0.4942, 0.7, 0.486, 0.8, 0.486, 1.0, 0.4755, 0.9, 0.4755, 0.9, 0.4634, 1.0, 0.4634, 1.0, 0.5, 0.9, 0.5, 0.9, 0.5, 1.0, 0.5, 0.9, 0.4942, 0.8, 0.4942, 0.8, 0.486, 0.9, 0.486, 0.3639, 0.4634, 0.357, 0.4755, 0.3498, 0.4751, 0.3578, 0.4632, 0.3152, 0.4617, 0.3079, 0.464, 0.3075, 0.4559, 0.3146, 0.4549, 1.0, 0.4942, 0.9, 0.4942, 0.9, 0.486, 1.0, 0.486, 0.253, 0.6, 0.3, 0.6, 0.3, 0.7, 0.253, 0.7, 0.3092, 0.4283, 0.317, 0.4319, 0.3152, 0.4383, 0.3079, 0.436, 0.3385, 0.4073, 0.3433, 0.4149, 0.3355, 0.4164, 0.3302, 0.4086, 0.3302, 0.4086, 0.3355, 0.4164, 0.3287, 0.4187, 0.3227, 0.4105, 0.3227, 0.4105, 0.3287, 0.4187, 0.3198, 0.4262, 0.3113, 0.4214, 0.3113, 0.4214, 0.3198, 0.4262, 0.317, 0.4319, 0.3092, 0.4283, 0.3474, 0.4068, 0.3514, 0.4144, 0.3433, 0.4149, 0.3385, 0.4073, 0.3514, 0.4856, 0.3474, 0.4932, 0.3385, 0.4927, 0.3433, 0.4851, 0.3433, 0.4851, 0.3385, 0.4927, 0.3302, 0.4914, 0.3355, 0.4836, 0.3355, 0.4836, 0.3302, 0.4914, 0.3227, 0.4895, 0.3287, 0.4813, 0.3287, 0.4813, 0.3227, 0.4895, 0.3113, 0.4786, 0.3198, 0.4738, 0.3198, 0.4738, 0.3113, 0.4786, 0.3092, 0.4717, 0.317, 0.4681, 0.317, 0.4681, 0.3092, 0.4717, 0.3079, 0.464, 0.3152, 0.4617, 0.3366, 0.4481, 0.3366, 0.4519, 0.3245, 0.4535, 0.3245, 0.4465, 0.3001, 0.4244, 0.3026, 0.4253, 0.3019, 0.4341, 0.3, 0.4335, 0.3335, 0.4, 0.3346, 0.4013, 0.3257, 0.4021, 0.3244, 0.4001, 0.3244, 0.4001, 0.3257, 0.4021, 0.3177, 0.4033, 0.3161, 0.4001, 0.3161, 0.4001, 0.3177, 0.4033, 0.3036, 0.4174, 0.3002, 0.4161, 0.3002, 0.4161, 0.3036, 0.4174, 0.3026, 0.4253, 0.3001, 0.4244, 0.3431, 0.4, 0.3441, 0.4009, 0.3346, 0.4013, 0.3335, 0.4, 0.3441, 0.4991, 0.3431, 0.5, 0.3335, 0.5, 0.3346, 0.4987, 0.3346, 0.4987, 0.3335, 0.5, 0.3244, 0.4999, 0.3257, 0.4979, 0.3257, 0.4979, 0.3244, 0.4999, 0.3161, 0.4999, 0.3177, 0.4967, 0.3177, 0.4967, 0.3161, 0.4999, 0.3002, 0.4839, 0.3036, 0.4826, 0.3036, 0.4826, 0.3002, 0.4839, 0.3001, 0.4756, 0.3026, 0.4747, 0.3026, 0.4747, 0.3001, 0.4756, 0.3, 0.4665, 0.3019, 0.4659, 0.3017, 0.4433, 0.3017, 0.4567, 0.3, 0.4569, 0.3, 0.4431, 0.357, 0.4245, 0.3639, 0.4366, 0.3578, 0.4368, 0.3498, 0.4249, 0.3498, 0.4249, 0.3578, 0.4368, 0.352, 0.4377, 0.343, 0.4263, 0.343, 0.4263, 0.352, 0.4377, 0.3469, 0.439, 0.3369, 0.4284, 0.3369, 0.4284, 0.3469, 0.439, 0.3423, 0.4409, 0.3303, 0.4329, 0.3303, 0.4329, 0.3423, 0.4409, 0.3392, 0.4431, 0.3271, 0.437, 0.3271, 0.437, 0.3392, 0.4431, 0.3372, 0.4456, 0.3252, 0.4416, 0.3252, 0.4416, 0.3372, 0.4456, 0.3366, 0.4481, 0.3245, 0.4465, 0.3019, 0.4659, 0.3, 0.4665, 0.3, 0.4569, 0.3017, 0.4567, 0.3469, 0.461, 0.3369, 0.4716, 0.3303, 0.4671, 0.3423, 0.4591, 0.3423, 0.4591, 0.3303, 0.4671, 0.3271, 0.463, 0.3392, 0.4569, 0.3392, 0.4569, 0.3271, 0.463, 0.3252, 0.4584, 0.3372, 0.4544, 0.3079, 0.436, 0.3152, 0.4383, 0.3146, 0.4451, 0.3075, 0.4441, 0.3, 0.4335, 0.3019, 0.4341, 0.3017, 0.4433, 0.3, 0.4431, 0.3372, 0.4544, 0.3252, 0.4584, 0.3245, 0.4535, 0.3366, 0.4519, 0.3431, 0.5, 0.3431, 0.5, 0.3335, 0.5, 0.3335, 0.5, 0.3335, 0.5, 0.3335, 0.5, 0.3244, 0.5, 0.3244, 0.4999, 0.3244, 0.4999, 0.3244, 0.5, 0.3162, 0.5, 0.3161, 0.4999, 0.3161, 0.4999, 0.3162, 0.5, 0.3, 0.4838, 0.3002, 0.4839, 0.3002, 0.4839, 0.3, 0.4838, 0.3, 0.4756, 0.3001, 0.4756, 0.3001, 0.4756, 0.3, 0.4756, 0.3, 0.4665, 0.3, 0.4665, 0.3, 0.4665, 0.3, 0.4665, 0.3, 0.4569, 0.3, 0.4569, 0.3431, 0.4, 0.3431, 0.4, 0.3335, 0.4, 0.3335, 0.4, 0.3335, 0.4, 0.3335, 0.4, 0.3244, 0.4001, 0.3244, 0.4, 0.3244, 0.4, 0.3244, 0.4001, 0.3161, 0.4001, 0.3162, 0.4, 0.3162, 0.4, 0.3161, 0.4001, 0.3002, 0.4161, 0.3, 0.4162, 0.3, 0.4162, 0.3002, 0.4161, 0.3001, 0.4244, 0.3, 0.4244, 0.3, 0.4244, 0.3001, 0.4244, 0.3, 0.4335, 0.3, 0.4335, 0.3, 0.4335, 0.3, 0.4335, 0.3, 0.4431, 0.3, 0.4431, 0.1377, 0.6, 0.1377, 0.7, 0.1287, 0.7, 0.1287, 0.6, 0.1287, 0.6, 0.1287, 0.7, 0.1189, 0.7, 0.1189, 0.6, 0.1189, 0.6, 0.1189, 0.7, 0.1088, 0.7, 0.1088, 0.6, 0.1088, 0.6, 0.1088, 0.7, 0.09403, 0.7, 0.09403, 0.6, 0.09403, 0.6, 0.09403, 0.7, 0.0824, 0.7, 0.0824, 0.6, 0.0824, 0.6, 0.0824, 0.7, 0.07165, 0.7, 0.07165, 0.6, 0.07165, 0.6, 0.07165, 0.7, 0.06232, 0.7, 0.06232, 0.6, 0.1377, 0.7, 0.1377, 0.8, 0.1287, 0.8, 0.1287, 0.7, 0.1287, 0.7, 0.1287, 0.8, 0.1189, 0.8, 0.1189, 0.7, 0.1189, 0.7, 0.1189, 0.8, 0.1088, 0.8, 0.1088, 0.7, 0.1088, 0.7, 0.1088, 0.8, 0.09403, 0.8, 0.09403, 0.7, 0.09403, 0.7, 0.09403, 0.8, 0.0824, 0.8, 0.0824, 0.7, 0.0824, 0.7, 0.0824, 0.8, 0.07165, 0.8, 0.07165, 0.7, 0.07165, 0.7, 0.07165, 0.8, 0.06232, 0.8, 0.06232, 0.7, 0.253, 0.7, 0.3, 0.7, 0.3, 0.8, 0.253, 0.8, 0.1176, 0.8, 0.1284, 0.8, 0.1377, 0.8, 0.167, 0.8, 0.1752, 0.8, 0.1848, 0.8, 0.1952, 0.8, 0.206, 0.8, 0.2165, 0.8, 0.2264, 0.8, 0.253, 0.8, 0.3, 0.8, 0.3, 0.8, 0.2, 0.8, 0.1, 0.8, 0.0, 0.8, 0.0, 0.8, 0.06232, 0.8, 0.07165, 0.8, 0.0824, 0.8, 0.09403, 0.8, 0.106, 0.8, 0.253, 0.6, 0.253, 0.7, 0.2403, 0.7, 0.2403, 0.6, 0.2403, 0.6, 0.2403, 0.7, 0.2267, 0.7, 0.2267, 0.6, 0.2267, 0.6, 0.2267, 0.7, 0.2127, 0.7, 0.2127, 0.6, 0.2127, 0.6, 0.2127, 0.7, 0.1952, 0.7, 0.1952, 0.6, 0.1952, 0.6, 0.1952, 0.7, 0.1848, 0.7, 0.1848, 0.6, 0.1848, 0.6, 0.1848, 0.7, 0.1752, 0.7, 0.1752, 0.6, 0.1752, 0.6, 0.1752, 0.7, 0.167, 0.7, 0.167, 0.6, 0.253, 0.7, 0.253, 0.8, 0.2403, 0.8, 0.2403, 0.7, 0.2403, 0.7, 0.2403, 0.8, 0.2267, 0.8, 0.2267, 0.7, 0.2267, 0.7, 0.2267, 0.8, 0.2127, 0.8, 0.2127, 0.7, 0.2127, 0.7, 0.2127, 0.8, 0.1952, 0.8, 0.1952, 0.7, 0.1952, 0.7, 0.1952, 0.8, 0.1848, 0.8, 0.1848, 0.7, 0.1848, 0.7, 0.1848, 0.8, 0.1752, 0.8, 0.1752, 0.7, 0.1752, 0.7, 0.1752, 0.8, 0.167, 0.8, 0.167, 0.7, 0.3431, 0.4, 0.3335, 0.4, 0.3244, 0.4, 0.3162, 0.4, 0.3094, 0.4, 0.3043, 0.4, 0.3011, 0.4, 0.3, 0.4, 0.3, 0.3784, 0.3, 0.5, 0.3431, 0.5, 0.4, 0.5, 0.4, 0.6, 0.3, 0.6, 0.3, 0.3, 0.4, 0.3, 0.4, 0.4, 0.3431, 0.4, 0.3, 0.3784, 0.3, 0.4569, 0.3, 0.4665, 0.3, 0.4756, 0.3, 0.4838, 0.3, 0.4906, 0.3, 0.4957, 0.3, 0.4989, 0.3, 0.5, 0.3, 0.5, 0.3, 0.3, 0.3, 0.3784, 0.2, 0.4, 0.2, 0.3, 0.9, 0.4366, 0.8, 0.4366, 0.8, 0.4245, 0.9, 0.4245, 0.6, 1.0, 0.4, 1.0, 0.4, 1.0, 0.5, 1.0, 0.6, 1.0, 0.6, 1.0, 0.7, 1.0, 0.7, 1.0, 0.6, 1.0, 0.8, 1.0, 0.9, 1.0, 0.9, 1.0, 0.8, 1.0, 0.1, 1.0, 0.2, 1.0, 0.2, 1.0, 0.1, 1.0, 0.3, 1.0, 0.4, 1.0, 0.4, 1.0, 0.3, 1.0, 0.7, 1.0, 0.8, 1.0, 0.8, 1.0, 0.7, 1.0, 0.0, 1.0, 0.1, 1.0, 0.1, 1.0, 0.0, 1.0, 0.9, 1.0, 1.0, 1.0, 1.0, 1.0, 0.9, 1.0, 0.2, 1.0, 0.3, 1.0, 0.3, 1.0, 0.2, 1.0, 0.4, 1.0, 0.6, 1.0, 0.6, 1.0, 0.4, 1.0, 0.0, 1.0, 0.0, 1.0, 0.0, 1.0, 0.0, 1.0, 0.0, 0.9, 0.0, 1.0, 0.0, 1.0, 0.0, 0.9, 0.0, 0.8, 0.0, 0.9, 0.0, 0.9, 0.0, 0.8, 0.0, 0.0, 0.0, 0.8, 0.0, 0.8, 0.0, 0.8, 0.0, 0.5, 0.0, 0.6, 0.0, 0.7, 0.0, 0.8, 0.0, 0.0, 0.0, 0.0, 0.0, 0.3, 0.0, 0.4, 0.0, 0.2, 0.0, 0.2, 0.0, 0.3, 0.0, 0.1, 0.0, 0.2, 0.0, 0.2, 0.0, 0.1, 0.0, 0.0, 0.0, 0.1, 0.0, 0.1, 0.0, 0.0, 0.0, 0.0, 0.0, 0.2, 0.0, 0.2, 0.0, 0.3, 0.0, 0.3, 0.0, 0.2, 0.0, 0.2, 0.0, 0.3, 0.9, 0.4, 1.0, 0.4, 1.0, 0.4058, 0.9, 0.4058, 0.8, 0.4, 0.9, 0.4, 0.9, 0.4058, 0.8, 0.4058, 0.7, 0.4, 0.8, 0.4, 0.8, 0.4058, 0.7, 0.4058, 0.6, 0.4, 0.7, 0.4, 0.7, 0.4058, 0.6, 0.4058, 0.5, 0.4, 0.6, 0.4, 0.6, 0.4058, 0.5, 0.4058, 0.4, 0.4, 0.5, 0.4, 0.5, 0.4058, 0.4, 0.4058, 0.4, 0.4942, 0.5, 0.4942, 0.5, 0.5, 0.4, 0.5, 0.5, 0.4942, 0.6, 0.4942, 0.6, 0.5, 0.5, 0.5, 0.6, 0.4942, 0.7, 0.4942, 0.7, 0.5, 0.6, 0.5, 0.7, 0.4942, 0.8, 0.4942, 0.8, 0.5, 0.7, 0.5, 0.8, 0.4942, 0.9, 0.4942, 0.9, 0.5, 0.8, 0.5, 0.9, 0.4942, 1.0, 0.4942, 1.0, 0.5, 0.9, 0.5, 0.3346, 0.4013, 0.3441, 0.4009, 0.3474, 0.4068, 0.3385, 0.4073, 0.3257, 0.4021, 0.3346, 0.4013, 0.3385, 0.4073, 0.3302, 0.4086, 0.3177, 0.4033, 0.3257, 0.4021, 0.3302, 0.4086, 0.3227, 0.4105, 0.3036, 0.4174, 0.3177, 0.4033, 0.3227, 0.4105, 0.3113, 0.4214, 0.3026, 0.4253, 0.3036, 0.4174, 0.3113, 0.4214, 0.3092, 0.4283, 0.3019, 0.4341, 0.3026, 0.4253, 0.3092, 0.4283, 0.3079, 0.436, 0.3017, 0.4433, 0.3019, 0.4341, 0.3079, 0.436, 0.3075, 0.4441, 0.3441, 0.4991, 0.3346, 0.4987, 0.3385, 0.4927, 0.3474, 0.4932, 0.3346, 0.4987, 0.3257, 0.4979, 0.3302, 0.4914, 0.3385, 0.4927, 0.3257, 0.4979, 0.3177, 0.4967, 0.3227, 0.4895, 0.3302, 0.4914, 0.3177, 0.4967, 0.3036, 0.4826, 0.3113, 0.4786, 0.3227, 0.4895, 0.3036, 0.4826, 0.3026, 0.4747, 0.3092, 0.4717, 0.3113, 0.4786, 0.3026, 0.4747, 0.3019, 0.4659, 0.3079, 0.464, 0.3092, 0.4717, 0.3019, 0.4659, 0.3017, 0.4567, 0.3075, 0.4559, 0.3079, 0.464, 0.3474, 0.4932, 0.4, 0.4942, 0.4, 0.5, 0.3441, 0.4991, 0.3075, 0.4441, 0.3075, 0.4559, 0.3017, 0.4567, 0.3017, 0.4433, 0.4, 0.4058, 0.3474, 0.4068, 0.3441, 0.4009, 0.4, 0.4, 1.0, 0.4366, 0.9, 0.4366, 0.9, 0.4245, 1.0, 0.4245, 0.9, 0.414, 1.0, 0.414, 1.0, 0.4245, 0.9, 0.4245, 0.8, 0.414, 0.9, 0.414, 0.9, 0.4245, 0.8, 0.4245, 0.7, 0.414, 0.8, 0.414, 0.8, 0.4245, 0.7, 0.4245, 0.6, 0.414, 0.7, 0.414, 0.7, 0.4245, 0.6, 0.4245, 0.5, 0.414, 0.6, 0.414, 0.6, 0.4245, 0.5, 0.4245, 0.4, 0.414, 0.5, 0.414, 0.5, 0.4245, 0.4, 0.4245, 0.4, 0.4755, 0.5, 0.4755, 0.5, 0.486, 0.4, 0.486, 0.5, 0.4755, 0.6, 0.4755, 0.6, 0.486, 0.5, 0.486, 0.6, 0.4755, 0.7, 0.4755, 0.7, 0.486, 0.6, 0.486, 0.7, 0.4755, 0.8, 0.4755, 0.8, 0.486, 0.7, 0.486, 0.8, 0.4755, 0.9, 0.4755, 0.9, 0.486, 0.8, 0.486, 0.9, 0.4755, 1.0, 0.4755, 1.0, 0.486, 0.9, 0.486, 0.3433, 0.4149, 0.3514, 0.4144, 0.357, 0.4245, 0.3498, 0.4249, 0.3355, 0.4164, 0.3433, 0.4149, 0.3498, 0.4249, 0.343, 0.4263, 0.3287, 0.4187, 0.3355, 0.4164, 0.343, 0.4263, 0.3369, 0.4284, 0.3198, 0.4262, 0.3287, 0.4187, 0.3369, 0.4284, 0.3303, 0.4329, 0.317, 0.4319, 0.3198, 0.4262, 0.3303, 0.4329, 0.3271, 0.437, 0.3152, 0.4383, 0.317, 0.4319, 0.3271, 0.437, 0.3252, 0.4416, 0.3146, 0.4451, 0.3152, 0.4383, 0.3252, 0.4416, 0.3245, 0.4465, 0.3514, 0.4856, 0.3433, 0.4851, 0.3498, 0.4751, 0.357, 0.4755, 0.3433, 0.4851, 0.3355, 0.4836, 0.343, 0.4737, 0.3498, 0.4751, 0.3355, 0.4836, 0.3287, 0.4813, 0.3369, 0.4716, 0.343, 0.4737, 0.3287, 0.4813, 0.3198, 0.4738, 0.3303, 0.4671, 0.3369, 0.4716, 0.3198, 0.4738, 0.317, 0.4681, 0.3271, 0.463, 0.3303, 0.4671, 0.317, 0.4681, 0.3152, 0.4617, 0.3252, 0.4584, 0.3271, 0.463, 0.3152, 0.4617, 0.3146, 0.4549, 0.3245, 0.4535, 0.3252, 0.4584, 0.3146, 0.4549, 0.3146, 0.4451, 0.3245, 0.4465, 0.3245, 0.4535, 0.4, 0.486, 0.3514, 0.4856, 0.357, 0.4755, 0.4, 0.4755, 0.3514, 0.4144, 0.4, 0.414, 0.4, 0.4245, 0.357, 0.4245, 1.0, 0.4, 1.0, 0.4, 1.0, 0.5, 1.0, 0.5, 1.0, 0.5, 1.0, 0.4942, 1.0, 0.486, 1.0, 0.4755, 1.0, 0.4634, 1.0, 0.4366, 1.0, 0.4245, 1.0, 0.414, 1.0, 0.4058, 1.0, 0.4])
me_grid.update()

# ---- objects
ob_grid = bpy.data.objects.new('Grid', me_grid)

# ---- transforms, parenting, visibility, modifiers, constraints
ob_grid.location = (0.0, 0.0, 0.0)
ob_grid.scale = (15.0, 15.0, 15.0)
_m = ob_grid.modifiers.new('Auto Smooth', 'NODES')
_m.node_group = ng_auto_smooth
_gi = [s.identifier for s in ng_auto_smooth.interface.items_tree if s.item_type == 'SOCKET' and s.in_out == 'INPUT']
_m[_gi[1]] = 0.502  # Angle

# ---- collection membership
col_collection.objects.link(ob_grid)

# ---- scene / render settings (as saved in the file)
scene.frame_start = 1; scene.frame_end = 250; scene.frame_set(1)
scene.render.engine = 'BLENDER_EEVEE_NEXT'
scene.cycles.sampling_pattern = 'TABULATED_SOBOL'
scene.view_settings.view_transform = 'Filmic'
bpy.context.view_layer.update()

# ---- added for rendering (the .blend has no active camera and no usable light): camera, sun
cam_auto = bpy.data.cameras.new('AutoCamera')
cam_auto.lens = 50.0
cam_auto.sensor_width = 36.0
cam_auto.clip_end = 1000.0
ob_auto_camera = bpy.data.objects.new('AutoCamera', cam_auto)
scene.collection.objects.link(ob_auto_camera)
ob_auto_camera.location = (47.7799, -60.0999, 42.351)
ob_auto_camera.rotation_euler = (1.09748, -7.21219e-08, 0.694738)
scene.camera = ob_auto_camera
light_auto_sun = bpy.data.lights.new('AutoSun', 'SUN')
light_auto_sun.energy = 3.0
light_auto_sun.angle = 0.0523599
ob_auto_sun = bpy.data.objects.new('AutoSun', light_auto_sun)
scene.collection.objects.link(ob_auto_sun)
ob_auto_sun.rotation_euler = (0.872665, 0.174533, 0.523599)
bpy.context.view_layer.update()
